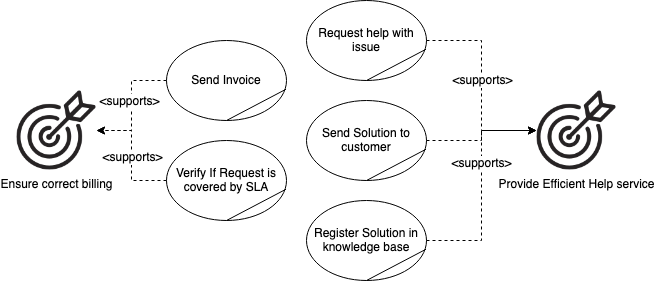

The diagram above was exported from draw.io. Its source (the exported page's mxGraphModel, read from the mxfile embedded in the PNG):
<mxGraphModel dx="1188" dy="693" grid="1" gridSize="10" guides="1" tooltips="1" connect="1" arrows="1" fold="1" page="1" pageScale="1" pageWidth="850" pageHeight="1100" math="0" shadow="0">
  <root>
    <mxCell id="0" />
    <mxCell id="1" parent="0" />
    <mxCell id="ZLSaq14hJPZT3QhYsOM--18" value="" style="group" vertex="1" connectable="0" parent="1">
      <mxGeometry x="440" y="140" width="120" height="80" as="geometry" />
    </mxCell>
    <mxCell id="ZLSaq14hJPZT3QhYsOM--8" value="Request help with issue" style="ellipse;whiteSpace=wrap;html=1;" vertex="1" parent="ZLSaq14hJPZT3QhYsOM--18">
      <mxGeometry width="120" height="80" as="geometry" />
    </mxCell>
    <mxCell id="ZLSaq14hJPZT3QhYsOM--13" value="" style="endArrow=none;html=1;entryX=0.996;entryY=0.609;entryDx=0;entryDy=0;entryPerimeter=0;exitX=0.5;exitY=1;exitDx=0;exitDy=0;" edge="1" parent="ZLSaq14hJPZT3QhYsOM--18" source="ZLSaq14hJPZT3QhYsOM--8" target="ZLSaq14hJPZT3QhYsOM--8">
      <mxGeometry width="50" height="50" relative="1" as="geometry">
        <mxPoint x="90" y="70" as="sourcePoint" />
        <mxPoint x="100" y="60" as="targetPoint" />
      </mxGeometry>
    </mxCell>
    <mxCell id="ZLSaq14hJPZT3QhYsOM--26" value="" style="group" vertex="1" connectable="0" parent="1">
      <mxGeometry x="300" y="180" width="120" height="80" as="geometry" />
    </mxCell>
    <mxCell id="ZLSaq14hJPZT3QhYsOM--27" value="Send Invoice" style="ellipse;whiteSpace=wrap;html=1;" vertex="1" parent="ZLSaq14hJPZT3QhYsOM--26">
      <mxGeometry width="120" height="80" as="geometry" />
    </mxCell>
    <mxCell id="ZLSaq14hJPZT3QhYsOM--28" value="" style="endArrow=none;html=1;entryX=0.996;entryY=0.609;entryDx=0;entryDy=0;entryPerimeter=0;exitX=0.5;exitY=1;exitDx=0;exitDy=0;" edge="1" parent="ZLSaq14hJPZT3QhYsOM--26" source="ZLSaq14hJPZT3QhYsOM--27" target="ZLSaq14hJPZT3QhYsOM--27">
      <mxGeometry width="50" height="50" relative="1" as="geometry">
        <mxPoint x="90" y="70" as="sourcePoint" />
        <mxPoint x="100" y="60" as="targetPoint" />
      </mxGeometry>
    </mxCell>
    <mxCell id="ZLSaq14hJPZT3QhYsOM--30" value="" style="group" vertex="1" connectable="0" parent="1">
      <mxGeometry x="300" y="280" width="120" height="80" as="geometry" />
    </mxCell>
    <mxCell id="ZLSaq14hJPZT3QhYsOM--31" value="Verify If Request is covered by SLA" style="ellipse;whiteSpace=wrap;html=1;" vertex="1" parent="ZLSaq14hJPZT3QhYsOM--30">
      <mxGeometry width="120" height="80" as="geometry" />
    </mxCell>
    <mxCell id="ZLSaq14hJPZT3QhYsOM--32" value="" style="endArrow=none;html=1;entryX=0.996;entryY=0.609;entryDx=0;entryDy=0;entryPerimeter=0;exitX=0.5;exitY=1;exitDx=0;exitDy=0;" edge="1" parent="ZLSaq14hJPZT3QhYsOM--30" source="ZLSaq14hJPZT3QhYsOM--31" target="ZLSaq14hJPZT3QhYsOM--31">
      <mxGeometry width="50" height="50" relative="1" as="geometry">
        <mxPoint x="90" y="70" as="sourcePoint" />
        <mxPoint x="100" y="60" as="targetPoint" />
      </mxGeometry>
    </mxCell>
    <mxCell id="ZLSaq14hJPZT3QhYsOM--37" value="" style="group" vertex="1" connectable="0" parent="1">
      <mxGeometry x="440" y="240" width="120" height="80" as="geometry" />
    </mxCell>
    <mxCell id="ZLSaq14hJPZT3QhYsOM--38" value="Send Solution to customer" style="ellipse;whiteSpace=wrap;html=1;" vertex="1" parent="ZLSaq14hJPZT3QhYsOM--37">
      <mxGeometry width="120" height="80" as="geometry" />
    </mxCell>
    <mxCell id="ZLSaq14hJPZT3QhYsOM--39" value="" style="endArrow=none;html=1;entryX=0.996;entryY=0.609;entryDx=0;entryDy=0;entryPerimeter=0;exitX=0.5;exitY=1;exitDx=0;exitDy=0;" edge="1" parent="ZLSaq14hJPZT3QhYsOM--37" source="ZLSaq14hJPZT3QhYsOM--38" target="ZLSaq14hJPZT3QhYsOM--38">
      <mxGeometry width="50" height="50" relative="1" as="geometry">
        <mxPoint x="90" y="70" as="sourcePoint" />
        <mxPoint x="100" y="60" as="targetPoint" />
      </mxGeometry>
    </mxCell>
    <mxCell id="ZLSaq14hJPZT3QhYsOM--41" value="" style="group" vertex="1" connectable="0" parent="1">
      <mxGeometry x="440" y="340" width="120" height="80" as="geometry" />
    </mxCell>
    <mxCell id="ZLSaq14hJPZT3QhYsOM--42" value="&lt;div&gt;Register Solution in knowledge base&lt;/div&gt;" style="ellipse;whiteSpace=wrap;html=1;" vertex="1" parent="ZLSaq14hJPZT3QhYsOM--41">
      <mxGeometry width="120" height="80" as="geometry" />
    </mxCell>
    <mxCell id="ZLSaq14hJPZT3QhYsOM--43" value="" style="endArrow=none;html=1;entryX=0.996;entryY=0.609;entryDx=0;entryDy=0;entryPerimeter=0;exitX=0.5;exitY=1;exitDx=0;exitDy=0;" edge="1" parent="ZLSaq14hJPZT3QhYsOM--41" source="ZLSaq14hJPZT3QhYsOM--42" target="ZLSaq14hJPZT3QhYsOM--42">
      <mxGeometry width="50" height="50" relative="1" as="geometry">
        <mxPoint x="90" y="70" as="sourcePoint" />
        <mxPoint x="100" y="60" as="targetPoint" />
      </mxGeometry>
    </mxCell>
    <mxCell id="ZLSaq14hJPZT3QhYsOM--45" value="Provide Efficient Help service" style="shape=image;html=1;verticalAlign=top;verticalLabelPosition=bottom;labelBackgroundColor=#ffffff;imageAspect=0;aspect=fixed;image=https://cdn4.iconfinder.com/data/icons/thefreeforty/30/thefreeforty_target-128.png" vertex="1" parent="1">
      <mxGeometry x="670" y="230" width="80" height="80" as="geometry" />
    </mxCell>
    <mxCell id="ZLSaq14hJPZT3QhYsOM--46" style="edgeStyle=orthogonalEdgeStyle;rounded=0;orthogonalLoop=1;jettySize=auto;html=1;exitX=1;exitY=0.5;exitDx=0;exitDy=0;entryX=0;entryY=0.5;entryDx=0;entryDy=0;dashed=1;" edge="1" parent="1" source="ZLSaq14hJPZT3QhYsOM--42" target="ZLSaq14hJPZT3QhYsOM--45">
      <mxGeometry relative="1" as="geometry" />
    </mxCell>
    <mxCell id="ZLSaq14hJPZT3QhYsOM--47" value="&amp;lt;supports&amp;gt;" style="text;html=1;align=center;verticalAlign=middle;resizable=0;points=[];labelBackgroundColor=#ffffff;" vertex="1" connectable="0" parent="ZLSaq14hJPZT3QhYsOM--46">
      <mxGeometry x="0.2054" relative="1" as="geometry">
        <mxPoint as="offset" />
      </mxGeometry>
    </mxCell>
    <mxCell id="ZLSaq14hJPZT3QhYsOM--48" value="Ensure correct billing" style="shape=image;html=1;verticalAlign=top;verticalLabelPosition=bottom;labelBackgroundColor=#ffffff;imageAspect=0;aspect=fixed;image=https://cdn4.iconfinder.com/data/icons/thefreeforty/30/thefreeforty_target-128.png" vertex="1" parent="1">
      <mxGeometry x="150" y="230" width="80" height="80" as="geometry" />
    </mxCell>
    <mxCell id="ZLSaq14hJPZT3QhYsOM--49" style="edgeStyle=orthogonalEdgeStyle;rounded=0;orthogonalLoop=1;jettySize=auto;html=1;exitX=0;exitY=0.5;exitDx=0;exitDy=0;dashed=1;" edge="1" parent="1" source="ZLSaq14hJPZT3QhYsOM--27" target="ZLSaq14hJPZT3QhYsOM--48">
      <mxGeometry relative="1" as="geometry" />
    </mxCell>
    <mxCell id="ZLSaq14hJPZT3QhYsOM--54" value="&amp;lt;supports&amp;gt;" style="text;html=1;align=center;verticalAlign=middle;resizable=0;points=[];labelBackgroundColor=#ffffff;" vertex="1" connectable="0" parent="ZLSaq14hJPZT3QhYsOM--49">
      <mxGeometry x="-0.0639" y="-2" relative="1" as="geometry">
        <mxPoint as="offset" />
      </mxGeometry>
    </mxCell>
    <mxCell id="ZLSaq14hJPZT3QhYsOM--50" style="edgeStyle=orthogonalEdgeStyle;rounded=0;orthogonalLoop=1;jettySize=auto;html=1;exitX=0;exitY=0.5;exitDx=0;exitDy=0;dashed=1;" edge="1" parent="1" source="ZLSaq14hJPZT3QhYsOM--31" target="ZLSaq14hJPZT3QhYsOM--48">
      <mxGeometry relative="1" as="geometry" />
    </mxCell>
    <mxCell id="ZLSaq14hJPZT3QhYsOM--55" value="&amp;lt;supports&amp;gt;" style="text;html=1;align=center;verticalAlign=middle;resizable=0;points=[];labelBackgroundColor=#ffffff;" vertex="1" connectable="0" parent="ZLSaq14hJPZT3QhYsOM--50">
      <mxGeometry x="-0.0333" y="-1" relative="1" as="geometry">
        <mxPoint as="offset" />
      </mxGeometry>
    </mxCell>
    <mxCell id="ZLSaq14hJPZT3QhYsOM--51" style="edgeStyle=orthogonalEdgeStyle;rounded=0;orthogonalLoop=1;jettySize=auto;html=1;exitX=1;exitY=0.5;exitDx=0;exitDy=0;entryX=0;entryY=0.5;entryDx=0;entryDy=0;dashed=1;" edge="1" parent="1" source="ZLSaq14hJPZT3QhYsOM--38" target="ZLSaq14hJPZT3QhYsOM--45">
      <mxGeometry relative="1" as="geometry" />
    </mxCell>
    <mxCell id="ZLSaq14hJPZT3QhYsOM--52" style="edgeStyle=orthogonalEdgeStyle;rounded=0;orthogonalLoop=1;jettySize=auto;html=1;exitX=1;exitY=0.5;exitDx=0;exitDy=0;entryX=0;entryY=0.5;entryDx=0;entryDy=0;dashed=1;" edge="1" parent="1" source="ZLSaq14hJPZT3QhYsOM--8" target="ZLSaq14hJPZT3QhYsOM--45">
      <mxGeometry relative="1" as="geometry" />
    </mxCell>
    <mxCell id="ZLSaq14hJPZT3QhYsOM--53" value="&amp;lt;supports&amp;gt;" style="text;html=1;align=center;verticalAlign=middle;resizable=0;points=[];labelBackgroundColor=#ffffff;" vertex="1" connectable="0" parent="ZLSaq14hJPZT3QhYsOM--52">
      <mxGeometry x="-0.0467" y="1" relative="1" as="geometry">
        <mxPoint as="offset" />
      </mxGeometry>
    </mxCell>
  </root>
</mxGraphModel>